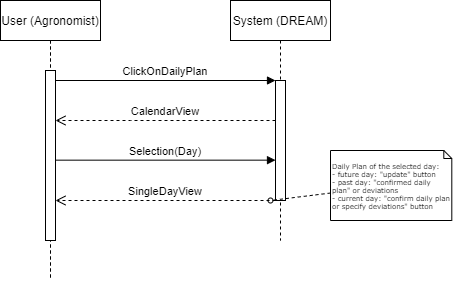

The diagram above was exported from draw.io. Its source (the exported page's mxGraphModel, read from the mxfile embedded in the PNG):
<mxGraphModel dx="1038" dy="641" grid="1" gridSize="10" guides="1" tooltips="1" connect="1" arrows="1" fold="1" page="1" pageScale="1" pageWidth="850" pageHeight="1100" math="0" shadow="0">
  <root>
    <mxCell id="0" />
    <mxCell id="1" parent="0" />
    <mxCell id="3nuBFxr9cyL0pnOWT2aG-1" value="User (Farmer)" style="shape=umlLifeline;perimeter=lifelinePerimeter;container=1;collapsible=0;recursiveResize=0;rounded=0;shadow=0;strokeWidth=1;" parent="1" vertex="1">
      <mxGeometry x="230" y="80" width="100" height="280" as="geometry" />
    </mxCell>
    <mxCell id="oifuDJaFlL9YiH6duvfB-1" value="User (Agronomist)" style="shape=umlLifeline;perimeter=lifelinePerimeter;container=1;collapsible=0;recursiveResize=0;rounded=0;shadow=0;strokeWidth=1;" parent="3nuBFxr9cyL0pnOWT2aG-1" vertex="1">
      <mxGeometry width="100" height="280" as="geometry" />
    </mxCell>
    <mxCell id="oifuDJaFlL9YiH6duvfB-2" value="" style="points=[];perimeter=orthogonalPerimeter;rounded=0;shadow=0;strokeWidth=1;" parent="oifuDJaFlL9YiH6duvfB-1" vertex="1">
      <mxGeometry x="45" y="70" width="10" height="170" as="geometry" />
    </mxCell>
    <mxCell id="3nuBFxr9cyL0pnOWT2aG-5" value="System (DREAM)" style="shape=umlLifeline;perimeter=lifelinePerimeter;container=1;collapsible=0;recursiveResize=0;rounded=0;shadow=0;strokeWidth=1;" parent="1" vertex="1">
      <mxGeometry x="460" y="80" width="100" height="240" as="geometry" />
    </mxCell>
    <mxCell id="3nuBFxr9cyL0pnOWT2aG-6" value="" style="points=[];perimeter=orthogonalPerimeter;rounded=0;shadow=0;strokeWidth=1;" parent="3nuBFxr9cyL0pnOWT2aG-5" vertex="1">
      <mxGeometry x="45" y="80" width="10" height="120" as="geometry" />
    </mxCell>
    <mxCell id="-ki9tW6POzLssxUiX_zL-1" value="Selection(Day)" style="verticalAlign=bottom;endArrow=block;entryX=0;entryY=0;shadow=0;strokeWidth=1;" parent="3nuBFxr9cyL0pnOWT2aG-5" edge="1">
      <mxGeometry relative="1" as="geometry">
        <mxPoint x="-175" y="159.66000000000008" as="sourcePoint" />
        <mxPoint x="45" y="159.6600000000001" as="targetPoint" />
      </mxGeometry>
    </mxCell>
    <mxCell id="3nuBFxr9cyL0pnOWT2aG-7" value="CalendarView" style="verticalAlign=bottom;endArrow=open;dashed=1;endSize=8;shadow=0;strokeWidth=1;" parent="1" source="3nuBFxr9cyL0pnOWT2aG-6" edge="1">
      <mxGeometry relative="1" as="geometry">
        <mxPoint x="285" y="200" as="targetPoint" />
        <Array as="points">
          <mxPoint x="370" y="200" />
        </Array>
      </mxGeometry>
    </mxCell>
    <mxCell id="3nuBFxr9cyL0pnOWT2aG-8" value="ClickOnDailyPlan" style="verticalAlign=bottom;endArrow=block;entryX=0;entryY=0;shadow=0;strokeWidth=1;" parent="1" target="3nuBFxr9cyL0pnOWT2aG-6" edge="1">
      <mxGeometry relative="1" as="geometry">
        <mxPoint x="285" y="160.00000000000074" as="sourcePoint" />
      </mxGeometry>
    </mxCell>
    <mxCell id="-ki9tW6POzLssxUiX_zL-4" value="SingleDayView" style="verticalAlign=bottom;endArrow=open;dashed=1;endSize=8;shadow=0;strokeWidth=1;" parent="1" source="3nuBFxr9cyL0pnOWT2aG-6" edge="1">
      <mxGeometry relative="1" as="geometry">
        <mxPoint x="285" y="280" as="targetPoint" />
        <mxPoint x="450" y="280" as="sourcePoint" />
        <Array as="points">
          <mxPoint x="365" y="280" />
        </Array>
      </mxGeometry>
    </mxCell>
    <mxCell id="oifuDJaFlL9YiH6duvfB-11" style="edgeStyle=none;rounded=0;html=1;dashed=1;labelBackgroundColor=none;startArrow=none;startFill=0;startSize=5;endArrow=oval;endFill=0;endSize=5;jettySize=auto;orthogonalLoop=1;strokeWidth=1;fontFamily=Verdana;fontSize=12" parent="1" source="oifuDJaFlL9YiH6duvfB-12" edge="1">
      <mxGeometry relative="1" as="geometry">
        <mxPoint x="500" y="280" as="targetPoint" />
        <Array as="points" />
      </mxGeometry>
    </mxCell>
    <mxCell id="oifuDJaFlL9YiH6duvfB-12" value="Daily Plan of the selected day:&lt;br&gt;- future day: &quot;update&quot; button&lt;br&gt;- past day: &quot;confirmed daily plan&quot; or deviations&lt;br&gt;- current day: &quot;confirm daily plan or specify deviations&quot; button" style="shape=note;whiteSpace=wrap;html=1;rounded=0;shadow=0;comic=0;labelBackgroundColor=none;strokeWidth=1;fontFamily=Verdana;fontSize=7;align=left;size=8;" parent="1" vertex="1">
      <mxGeometry x="560" y="230" width="121.3" height="70" as="geometry" />
    </mxCell>
  </root>
</mxGraphModel>